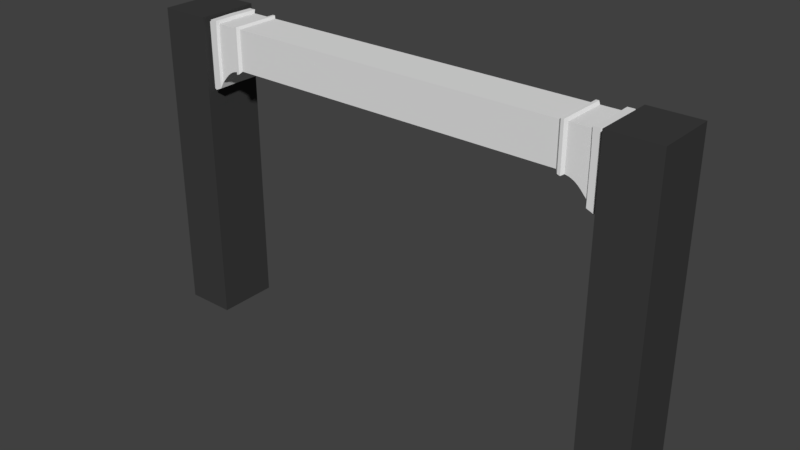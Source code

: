 # Source: IncrediBowl_PillarFrame.blend  (saved by Blender 2.78.0; exported with 4.5.12 LTS)
import bpy
from mathutils import Matrix  # noqa: F401  (used for matrix-valued properties, if any)

bpy.ops.wm.read_factory_settings(use_empty=True)
scene = bpy.context.scene
scene.name = 'Scene'

# ---- collections
col_collection_1 = bpy.data.collections.new('Collection 1'); scene.collection.children.link(col_collection_1)

# ---- materials (node trees are filled in below, after node groups)
mat_stone = bpy.data.materials.new('Stone')
mat_stone.alpha_threshold = 0.0
mat_stone.use_transparent_shadow = False
mat_stone.diffuse_color = (0.04695, 0.04695, 0.04695, 1.0)
mat_stone.roughness = 0.5
mat_stone.line_color = (0.0, 0.0, 0.0, 1.0)
mat_wood = bpy.data.materials.new('Wood')
mat_wood.alpha_threshold = 0.0
mat_wood.use_transparent_shadow = False
mat_wood.roughness = 0.5

# ---- material node trees

# ---- world
world_world = bpy.data.worlds.new('World'); scene.world = world_world
world_world.color = (0.05088, 0.05088, 0.05088)
world_world.use_sun_shadow = False
world_world.sun_shadow_jitter_overblur = 0.0
world_world.cycles.sampling_method = 'MANUAL'

# ---- meshes
me_cube_005 = bpy.data.meshes.new('Cube.005')
me_cube_005.from_pydata([(1.916, -0.2506, -0.2246), (1.916, 0.2506, -0.2246), (1.916, -0.2506, 0.0), (1.976, -0.2774, 0.249), (1.976, -0.2774, -0.2646), (2.048, 0.2506, -0.2593), (2.106, -0.2506, 0.0), (2.105, -0.2506, 0.2246), (2.169, 0.2506, -0.3443), (2.17, -0.2506, 0.0), (2.167, -0.2506, 0.2246), (2.169, -0.2506, -0.3443), (2.232, 0.2506, 0.0), (2.36, -0.2506, 0.2246), (2.077, 0.2506, -0.2717), (2.077, -0.2506, 0.2246), (2.077, -0.2506, -0.2717), (2.138, -0.2506, 0.0), (2.138, -0.2506, -0.3139), (2.136, -0.2506, 0.2246), (2.138, 0.2506, 0.0), (2.199, -0.2506, 0.2246), (2.003, 0.2506, -0.2488), (2.003, -0.2506, 0.2246), (2.003, -0.2506, 0.0), (1.944, -0.2774, -0.2547), (1.944, -0.2774, 0.249), (1.944, 0.2774, -0.2547), (1.944, 0.2774, 0.0004155), (2.341, -0.2506, 0.2246), (2.35, -0.2506, 0.0), (2.342, 0.2506, -0.4998), (2.377, 0.2506, -0.516), (2.376, -0.2506, 0.2246), (2.388, 0.2506, 0.0), (2.377, -0.2506, -0.516), (2.934, -0.3431, -3.253), (2.37, -0.3431, -3.253), (2.934, -0.3431, 0.2871), (2.37, -0.3431, 0.2871), (2.37, 0.3431, 0.2871), (2.352, -0.2506, 0.0), (2.355, -0.2506, 0.0), (2.366, -0.2506, 0.0), (2.368, -0.2506, 0.0), (2.352, 0.2506, 0.0), (2.358, 0.2506, 0.0), (2.36, 0.2506, 0.0), (2.366, 0.2506, 0.0), (2.368, 0.2506, 0.0), (2.356, -0.2506, 0.2246), (2.353, -0.2506, 0.2246), (2.351, -0.2506, 0.2246), (2.348, -0.2506, 0.2246), (2.346, -0.2506, 0.2246), (2.344, -0.2506, 0.2246), (2.356, 0.2506, -0.5157), (2.345, 0.2506, -0.5044), (2.356, -0.2506, -0.5157), (2.354, -0.2506, -0.5155), (2.345, -0.2506, -0.5044), (1.916, 0.2506, 0.2246), (1.916, -0.2506, 0.2246), (1.916, -8.376e-08, -0.2246), (1.916, 0.2506, 0.0), (1.916, -8.376e-08, 0.2246), (2.048, -8.953e-08, -0.2593), (1.976, -8.635e-08, -0.2646), (1.976, 0.2774, 0.0004155), (1.976, 0.2774, 0.249), (1.976, -0.2774, 0.0004155), (1.976, -8.635e-08, 0.249), (1.976, 0.2774, -0.2646), (2.106, -9.204e-08, -0.2884), (2.048, -0.2506, -0.2593), (2.048, 0.2506, 0.0), (2.048, 0.2506, 0.2246), (2.048, -0.2506, 0.0), (2.048, -0.2506, 0.2246), (2.048, -8.953e-08, 0.2246), (2.171, -9.492e-08, -0.3443), (2.106, -0.2506, -0.2884), (2.106, 0.2506, 0.0), (2.105, 0.2506, 0.2246), (2.106, -9.204e-08, 0.2246), (2.106, 0.2506, -0.2884), (2.236, -9.774e-08, -0.4138), (2.17, 0.2506, 0.0), (2.167, 0.2506, 0.2246), (2.171, -9.491e-08, 0.2246), (2.339, -1.022e-07, -0.5129), (2.23, -0.2506, -0.4138), (2.228, 0.2506, 0.2246), (2.232, -0.2506, 0.0), (2.228, -0.2506, 0.2246), (2.235, -9.771e-08, 0.2246), (2.23, 0.2506, -0.4138), (2.38, -1.04e-07, -0.516), (2.324, -0.2769, -0.5129), (2.331, 0.2769, 0.00917), (2.323, 0.2769, 0.2573), (2.331, -0.2769, 0.00917), (2.323, -0.2769, 0.2573), (2.338, -1.022e-07, 0.2573), (2.324, 0.2769, -0.5129), (2.361, -0.2506, -0.516), (2.371, 0.2506, 0.0), (2.36, 0.2506, 0.2246), (2.371, -0.2506, 0.0), (2.38, -1.04e-07, 0.2246), (2.361, 0.2506, -0.516), (2.077, -0.2506, 0.0), (2.077, 0.2506, 0.2246), (2.077, 0.2506, 0.0), (2.077, -9.079e-08, -0.2717), (2.077, -9.079e-08, 0.2246), (2.138, 0.2506, -0.3139), (2.139, -9.348e-08, 0.2246), (2.136, 0.2506, 0.2246), (2.139, -9.348e-08, -0.3139), (2.206, -9.642e-08, -0.3829), (2.201, -0.2506, -0.3829), (2.202, -0.2506, 0.0), (2.199, 0.2506, 0.2246), (2.205, -9.639e-08, 0.2246), (2.201, 0.2506, -0.3829), (2.202, 0.2506, 0.0), (2.247, 0.2769, -0.4797), (2.255, -9.858e-08, -0.4797), (2.247, -0.2769, -0.4797), (2.25, -0.2769, 0.00917), (2.245, -0.2769, 0.2573), (2.245, 0.2769, 0.2573), (2.255, -9.856e-08, 0.2573), (2.25, 0.2769, 0.00917), (2.003, -8.755e-08, -0.2488), (2.003, -0.2506, -0.2488), (2.003, 0.2506, 0.2246), (2.003, -8.755e-08, 0.2246), (2.003, 0.2506, 0.0), (1.944, -8.495e-08, 0.249), (1.944, 0.2774, 0.249), (1.944, -8.495e-08, -0.2547), (1.944, -0.2774, 0.0004155), (2.341, 0.2506, 0.2246), (2.35, 0.2506, 0.0), (2.357, -1.03e-07, 0.2246), (2.342, -0.2506, -0.4998), (2.358, -1.031e-07, -0.4998), (2.399, -1.049e-07, -0.516), (2.376, 0.2506, 0.2246), (2.388, -0.2506, 0.0), (2.399, -1.049e-07, 0.2246), (2.934, 0.3431, -3.253), (2.37, 0.3431, -3.253), (2.934, 0.3431, 0.2871), (2.934, 0.3431, -0.6111), (2.37, 0.3431, -0.6111), (2.934, -0.3431, -0.6111), (2.37, -0.3431, -0.6111), (2.355, 0.2506, 0.0), (2.363, 0.2506, 0.0), (2.36, -1.032e-07, 0.2246), (2.363, -1.033e-07, 0.2246), (2.366, -1.034e-07, 0.2246), (2.369, -1.035e-07, 0.2246), (2.371, -1.037e-07, 0.2246), (2.374, -1.038e-07, 0.2246), (2.377, -1.039e-07, 0.2246), (2.358, -0.2506, 0.0), (2.36, -0.2506, 0.0), (2.363, -0.2506, 0.0), (2.361, -1.032e-07, -0.5044), (2.363, -1.033e-07, -0.509), (2.366, -1.034e-07, -0.5122), (2.369, -1.035e-07, -0.5146), (2.372, -1.037e-07, -0.5155), (2.375, -1.038e-07, -0.5157), (2.377, -1.039e-07, -0.516), (2.358, 0.2506, 0.2246), (2.356, 0.2506, 0.2246), (2.353, 0.2506, 0.2246), (2.351, 0.2506, 0.2246), (2.348, 0.2506, 0.2246), (2.346, 0.2506, 0.2246), (2.344, 0.2506, 0.2246), (2.358, -0.2506, 0.2246), (2.359, -0.2506, -0.516), (2.352, -0.2506, -0.5146), (2.349, -0.2506, -0.5122), (2.347, -0.2506, -0.509), (2.359, 0.2506, -0.516), (2.354, 0.2506, -0.5155), (2.352, 0.2506, -0.5146), (2.349, 0.2506, -0.5122), (2.347, 0.2506, -0.509), (-1.916, 0.2506, 0.2246), (-1.095e-08, -0.2506, -0.2246), (1.095e-08, 0.2506, -0.2246), (-1.916, 0.2506, 0.0), (-1.095e-08, -0.2506, 0.2246), (1.095e-08, 0.2506, 0.2246), (1.095e-08, 0.2506, 0.0), (-1.095e-08, -0.2506, 0.0), (-1.976, 0.2774, 0.249), (-1.976, -0.2774, -0.2646), (-2.048, 0.2506, -0.2593), (-2.106, 0.2506, -0.2884), (-2.106, 0.2506, 0.0), (-2.105, 0.2506, 0.2246), (-2.17, 0.2506, 0.0), (-2.167, 0.2506, 0.2246), (-2.324, 0.2769, -0.5129), (-2.323, 0.2769, 0.2573), (-2.324, -0.2769, -0.5129), (-2.371, -0.2506, 0.0), (-2.371, 0.2506, 0.0), (-2.36, 0.2506, 0.2246), (-2.077, 0.2506, -0.2717), (-2.077, -0.2506, -0.2717), (-2.077, 0.2506, 0.2246), (-2.138, -0.2506, -0.3139), (-2.136, 0.2506, 0.2246), (-2.201, -0.2506, -0.3829), (-2.202, -0.2506, 0.0), (-2.247, -0.2769, -0.4797), (-2.003, 0.2506, 0.0), (-1.944, 0.2774, 0.249), (-2.35, 0.2506, 0.0), (-2.342, 0.2506, -0.4998), (-2.342, -0.2506, -0.4998), (-2.388, -0.2506, 0.0), (-2.377, -0.2506, -0.516), (-2.934, -0.3431, -3.253), (-2.37, 0.3431, -3.253), (-2.934, -0.3431, 0.2871), (-2.934, -0.3431, -0.6111), (-2.934, 0.3431, 0.2871), (-2.37, 0.3431, -0.6111), (-2.352, -0.2506, 0.0), (-2.366, -0.2506, 0.0), (-2.368, -0.2506, 0.0), (-2.352, 0.2506, 0.0), (-2.358, 0.2506, 0.0), (-2.363, 0.2506, 0.0), (-2.366, 0.2506, 0.0), (-2.368, 0.2506, 0.0), (-2.356, 0.2506, 0.2246), (-2.353, 0.2506, 0.2246), (-2.351, 0.2506, 0.2246), (-2.346, 0.2506, 0.2246), (-2.344, 0.2506, 0.2246), (-2.356, 0.2506, -0.5157), (-2.354, 0.2506, -0.5155), (-2.352, 0.2506, -0.5146), (-2.345, 0.2506, -0.5044), (-2.354, -0.2506, -0.5155), (-1.916, 0.2506, -0.2246), (-1.916, -0.2506, -0.2246), (-1.916, -0.2506, 0.2246), (-1.916, 8.376e-08, -0.2246), (-1.916, -0.2506, 0.0), (-1.916, 8.376e-08, 0.2246), (-2.048, 8.953e-08, -0.2593), (0.0, 0.0, 0.2246), (0.0, 0.0, -0.2246), (-1.976, 8.635e-08, -0.2646), (-1.976, 0.2774, 0.0004155), (-1.976, -0.2774, 0.0004155), (-1.976, -0.2774, 0.249), (-1.976, 8.635e-08, 0.249), (-1.976, 0.2774, -0.2646), (-2.106, 9.204e-08, -0.2884), (-2.048, -0.2506, -0.2593), (-2.048, 0.2506, 0.0), (-2.048, 0.2506, 0.2246), (-2.048, -0.2506, 0.0), (-2.048, -0.2506, 0.2246), (-2.048, 8.953e-08, 0.2246), (-2.171, 9.492e-08, -0.3443), (-2.106, -0.2506, -0.2884), (-2.106, -0.2506, 0.0), (-2.105, -0.2506, 0.2246), (-2.106, 9.204e-08, 0.2246), (-2.236, 9.774e-08, -0.4138), (-2.169, -0.2506, -0.3443), (-2.17, -0.2506, 0.0), (-2.167, -0.2506, 0.2246), (-2.171, 9.491e-08, 0.2246), (-2.169, 0.2506, -0.3443), (-2.339, 1.022e-07, -0.5129), (-2.23, -0.2506, -0.4138), (-2.232, 0.2506, 0.0), (-2.228, 0.2506, 0.2246), (-2.232, -0.2506, 0.0), (-2.228, -0.2506, 0.2246), (-2.235, 9.771e-08, 0.2246), (-2.23, 0.2506, -0.4138), (-2.38, 1.04e-07, -0.516), (-2.331, 0.2769, 0.00917), (-2.331, -0.2769, 0.00917), (-2.323, -0.2769, 0.2573), (-2.338, 1.022e-07, 0.2573), (-2.361, -0.2506, -0.516), (-2.36, -0.2506, 0.2246), (-2.38, 1.04e-07, 0.2246), (-2.361, 0.2506, -0.516), (-2.077, -0.2506, 0.0), (-2.077, 0.2506, 0.0), (-2.077, 9.079e-08, -0.2717), (-2.077, -0.2506, 0.2246), (-2.077, 9.079e-08, 0.2246), (-2.138, 0.2506, 0.0), (-2.138, 0.2506, -0.3139), (-2.139, 9.348e-08, 0.2246), (-2.136, -0.2506, 0.2246), (-2.138, -0.2506, 0.0), (-2.139, 9.348e-08, -0.3139), (-2.206, 9.642e-08, -0.3829), (-2.199, -0.2506, 0.2246), (-2.199, 0.2506, 0.2246), (-2.205, 9.639e-08, 0.2246), (-2.201, 0.2506, -0.3829), (-2.202, 0.2506, 0.0), (-2.247, 0.2769, -0.4797), (-2.255, 9.858e-08, -0.4797), (-2.25, -0.2769, 0.00917), (-2.245, -0.2769, 0.2573), (-2.245, 0.2769, 0.2573), (-2.255, 9.856e-08, 0.2573), (-2.25, 0.2769, 0.00917), (-2.003, 0.2506, -0.2488), (-2.003, 8.755e-08, -0.2488), (-2.003, -0.2506, -0.2488), (-2.003, -0.2506, 0.0), (-2.003, -0.2506, 0.2246), (-2.003, 0.2506, 0.2246), (-2.003, 8.755e-08, 0.2246), (-1.944, 8.495e-08, 0.249), (-1.944, 0.2774, -0.2547), (-1.944, 0.2774, 0.0004155), (-1.944, -0.2774, 0.249), (-1.944, -0.2774, -0.2547), (-1.944, 8.495e-08, -0.2547), (-1.944, -0.2774, 0.0004155), (-2.341, 0.2506, 0.2246), (-2.341, -0.2506, 0.2246), (-2.357, 1.03e-07, 0.2246), (-2.35, -0.2506, 0.0), (-2.358, 1.031e-07, -0.4998), (-2.399, 1.049e-07, -0.516), (-2.388, 0.2506, 0.0), (-2.376, 0.2506, 0.2246), (-2.376, -0.2506, 0.2246), (-2.399, 1.049e-07, 0.2246), (-2.377, 0.2506, -0.516), (-2.934, 0.3431, -3.253), (-2.37, -0.3431, -3.253), (-2.934, 0.3431, -0.6111), (-2.37, 0.3431, 0.2871), (-2.37, -0.3431, 0.2871), (-2.37, -0.3431, -0.6111), (-2.355, 0.2506, 0.0), (-2.36, 0.2506, 0.0), (-2.36, 1.032e-07, 0.2246), (-2.363, 1.033e-07, 0.2246), (-2.366, 1.034e-07, 0.2246), (-2.369, 1.035e-07, 0.2246), (-2.371, 1.037e-07, 0.2246), (-2.374, 1.038e-07, 0.2246), (-2.377, 1.039e-07, 0.2246), (-2.355, -0.2506, 0.0), (-2.358, -0.2506, 0.0), (-2.36, -0.2506, 0.0), (-2.363, -0.2506, 0.0), (-2.361, 1.032e-07, -0.5044), (-2.363, 1.033e-07, -0.509), (-2.366, 1.034e-07, -0.5122), (-2.369, 1.035e-07, -0.5146), (-2.372, 1.037e-07, -0.5155), (-2.375, 1.038e-07, -0.5157), (-2.377, 1.039e-07, -0.516), (-2.358, 0.2506, 0.2246), (-2.348, 0.2506, 0.2246), (-2.358, -0.2506, 0.2246), (-2.356, -0.2506, 0.2246), (-2.353, -0.2506, 0.2246), (-2.351, -0.2506, 0.2246), (-2.348, -0.2506, 0.2246), (-2.346, -0.2506, 0.2246), (-2.344, -0.2506, 0.2246), (-2.359, -0.2506, -0.516), (-2.356, -0.2506, -0.5157), (-2.352, -0.2506, -0.5146), (-2.349, -0.2506, -0.5122), (-2.347, -0.2506, -0.509), (-2.345, -0.2506, -0.5044), (-2.359, 0.2506, -0.516), (-2.349, 0.2506, -0.5122), (-2.347, 0.2506, -0.509)], [], [(202, 201, 61, 64), (140, 26, 3, 71), (143, 25, 4, 70), (26, 143, 70, 3), (198, 202, 64, 1), (0, 2, 203, 197), (2, 62, 200, 203), (62, 65, 264, 200), (65, 61, 201, 264), (63, 265, 198, 1), (0, 197, 265, 63), (135, 22, 5, 66), (22, 139, 75, 5), (142, 27, 72, 67), (27, 28, 68, 72), (25, 142, 67, 4), (28, 141, 69, 68), (16, 114, 73, 81), (14, 113, 82, 85), (15, 111, 6, 7), (138, 23, 78, 79), (24, 136, 74, 77), (23, 24, 77, 78), (19, 17, 9, 10), (17, 18, 11, 9), (117, 19, 10, 89), (114, 14, 85, 73), (115, 15, 7, 84), (111, 16, 81, 6), (124, 21, 94, 95), (126, 123, 92, 12), (116, 20, 87, 8), (18, 119, 80, 11), (20, 118, 88, 87), (119, 116, 8, 80), (21, 122, 93, 94), (125, 126, 12, 96), (191, 49, 106, 110), (186, 44, 108, 13), (13, 108, 151, 33), (108, 105, 35, 151), (109, 13, 33, 152), (49, 179, 107, 106), (168, 186, 13, 109), (44, 187, 105, 108), (77, 74, 16, 111), (79, 78, 15, 115), (66, 5, 14, 114), (78, 77, 111, 15), (5, 75, 113, 14), (74, 66, 114, 16), (82, 83, 118, 20), (81, 73, 119, 18), (85, 82, 20, 116), (84, 7, 19, 117), (6, 81, 18, 17), (7, 6, 17, 19), (11, 80, 120, 121), (8, 87, 126, 125), (10, 9, 122, 21), (80, 8, 125, 120), (89, 10, 21, 124), (9, 11, 121, 122), (96, 12, 134, 127), (12, 92, 132, 134), (3, 70, 24, 23), (70, 4, 136, 24), (71, 3, 23, 138), (72, 68, 139, 22), (4, 67, 135, 136), (67, 72, 22, 135), (64, 61, 141, 28), (0, 63, 142, 25), (1, 64, 28, 27), (63, 1, 27, 142), (62, 2, 143, 26), (2, 0, 25, 143), (65, 62, 26, 140), (101, 98, 147, 30), (103, 102, 29, 146), (90, 104, 31, 148), (102, 101, 30, 29), (104, 99, 145, 31), (110, 106, 34, 32), (105, 97, 149, 35), (106, 107, 150, 34), (97, 110, 32, 149), (156, 158, 36, 153), (158, 38, 39, 159), (159, 39, 40, 157), (159, 157, 154, 37), (158, 159, 37, 36), (153, 36, 37, 154), (156, 155, 38, 158), (157, 40, 155, 156), (38, 155, 40, 39), (30, 147, 60, 41), (41, 60, 190, 42), (42, 190, 189, 169), (170, 188, 59, 171), (171, 59, 58, 43), (43, 58, 187, 44), (146, 29, 55, 162), (162, 55, 54, 163), (163, 54, 53, 164), (164, 53, 52, 165), (165, 52, 51, 166), (166, 51, 50, 167), (167, 50, 186, 168), (148, 31, 57, 172), (172, 57, 195, 173), (176, 192, 56, 177), (177, 56, 191, 178), (145, 144, 185, 45), (45, 185, 184, 160), (160, 184, 183, 46), (46, 183, 182, 47), (47, 182, 181, 161), (161, 181, 180, 48), (48, 180, 179, 49), (29, 30, 41, 55), (55, 41, 42, 54), (54, 42, 169, 53), (53, 169, 170, 52), (52, 170, 171, 51), (51, 171, 43, 50), (50, 43, 44, 186), (31, 145, 45, 57), (57, 45, 160, 195), (195, 160, 46, 194), (194, 46, 47, 193), (193, 47, 161, 192), (192, 161, 48, 56), (56, 48, 49, 191), (147, 148, 172, 60), (60, 172, 173, 190), (188, 175, 176, 59), (59, 176, 177, 58), (58, 177, 178, 187), (140, 71, 69, 141), (135, 66, 74, 136), (112, 83, 82, 113), (138, 79, 76, 137), (137, 76, 75, 139), (117, 89, 88, 118), (115, 84, 83, 112), (124, 95, 92, 123), (120, 86, 91, 121), (128, 90, 98, 129), (130, 101, 102, 131), (127, 104, 90, 128), (129, 98, 101, 130), (121, 91, 93, 122), (125, 96, 86, 120), (191, 110, 97, 178), (133, 103, 100, 132), (134, 99, 104, 127), (131, 102, 103, 133), (132, 100, 99, 134), (109, 152, 150, 107), (178, 97, 105, 187), (168, 109, 107, 179), (79, 115, 112, 76), (76, 112, 113, 75), (85, 116, 119, 73), (84, 117, 118, 83), (88, 123, 126, 87), (89, 124, 123, 88), (94, 131, 133, 95), (95, 133, 132, 92), (91, 129, 130, 93), (96, 127, 128, 86), (93, 130, 131, 94), (86, 128, 129, 91), (69, 137, 139, 68), (71, 138, 137, 69), (65, 140, 141, 61), (103, 146, 144, 100), (90, 148, 147, 98), (100, 144, 145, 99), (156, 153, 154, 157), (146, 162, 185, 144), (162, 163, 184, 185), (163, 164, 183, 184), (164, 165, 182, 183), (165, 166, 181, 182), (166, 167, 180, 181), (167, 168, 179, 180), (173, 174, 189, 190), (174, 175, 188, 189), (189, 188, 170, 169), (195, 194, 174, 173), (194, 193, 175, 174), (193, 192, 176, 175), (202, 199, 196, 201), (227, 204, 270, 338), (344, 268, 205, 342), (198, 257, 199, 202), (258, 197, 203, 261), (261, 203, 200, 259), (259, 200, 264, 262), (262, 264, 201, 196), (260, 257, 198, 265), (258, 260, 265, 197), (332, 263, 206, 331), (226, 274, 275, 336), (331, 206, 274, 226), (342, 205, 266, 343), (340, 267, 204, 227), (308, 208, 209, 220), (219, 280, 272, 309), (218, 207, 208, 308), (222, 211, 288, 314), (316, 286, 285, 221), (309, 272, 207, 218), (307, 281, 280, 219), (220, 209, 283, 311), (224, 294, 291, 223), (313, 289, 210, 312), (221, 285, 279, 317), (312, 210, 211, 222), (325, 290, 212, 324), (330, 299, 213, 328), (225, 214, 290, 325), (324, 212, 299, 330), (319, 295, 294, 224), (223, 291, 284, 318), (397, 306, 216, 246), (384, 304, 215, 241), (382, 217, 305, 370), (326, 300, 214, 225), (328, 213, 302, 329), (304, 353, 231, 215), (217, 352, 354, 305), (215, 231, 232, 303), (246, 216, 217, 382), (241, 215, 303, 391), (275, 220, 311, 278), (276, 307, 219, 273), (263, 309, 218, 206), (206, 218, 308, 274), (273, 219, 309, 263), (274, 308, 220, 275), (272, 317, 313, 207), (208, 312, 222, 209), (280, 221, 317, 272), (207, 313, 312, 208), (281, 316, 221, 280), (209, 222, 314, 283), (285, 223, 318, 279), (289, 322, 323, 210), (287, 319, 224, 286), (211, 320, 321, 288), (210, 323, 320, 211), (286, 224, 223, 285), (294, 326, 225, 291), (291, 225, 325, 284), (204, 336, 337, 270), (268, 334, 333, 205), (271, 331, 226, 267), (205, 333, 332, 266), (267, 226, 336, 204), (199, 340, 227, 196), (257, 339, 340, 199), (196, 227, 338, 262), (300, 348, 230, 214), (290, 349, 229, 212), (299, 228, 345, 213), (213, 345, 347, 302), (212, 229, 228, 299), (214, 230, 349, 290), (306, 355, 351, 216), (303, 232, 350, 298), (216, 351, 352, 217), (358, 356, 233, 236), (236, 361, 360, 235), (361, 238, 359, 360), (238, 234, 356, 358), (361, 357, 234, 238), (236, 233, 357, 361), (356, 234, 357, 233), (358, 236, 235, 237), (238, 358, 237, 359), (235, 360, 359, 237), (348, 239, 396, 230), (239, 371, 395, 396), (373, 374, 256, 393), (374, 240, 392, 256), (240, 241, 391, 392), (349, 375, 255, 229), (375, 376, 399, 255), (377, 378, 254, 398), (378, 379, 253, 254), (379, 380, 252, 253), (380, 381, 397, 252), (228, 242, 251, 345), (242, 362, 250, 251), (362, 243, 383, 250), (243, 363, 249, 383), (363, 244, 248, 249), (244, 245, 247, 248), (245, 246, 382, 247), (345, 251, 364, 347), (251, 250, 365, 364), (250, 383, 366, 365), (383, 249, 367, 366), (249, 248, 368, 367), (248, 247, 369, 368), (247, 382, 370, 369), (346, 390, 239, 348), (390, 389, 371, 239), (386, 385, 240, 374), (385, 384, 241, 240), (229, 255, 242, 228), (255, 399, 362, 242), (399, 398, 243, 362), (398, 254, 363, 243), (254, 253, 244, 363), (253, 252, 245, 244), (252, 397, 246, 245), (230, 396, 375, 349), (393, 256, 379, 378), (256, 392, 380, 379), (341, 338, 270, 269), (340, 339, 271, 267), (332, 333, 273, 263), (334, 335, 277, 276), (333, 334, 276, 273), (339, 343, 266, 271), (344, 341, 269, 268), (307, 310, 282, 281), (337, 336, 275, 278), (335, 337, 278, 277), (315, 314, 288, 287), (310, 311, 283, 282), (323, 322, 297, 292), (321, 320, 293, 296), (313, 317, 279, 289), (316, 315, 287, 286), (326, 327, 301, 300), (319, 321, 296, 295), (320, 323, 292, 293), (322, 318, 284, 297), (397, 381, 298, 306), (384, 370, 305, 304), (327, 329, 302, 301), (304, 305, 354, 353), (381, 391, 303, 298), (277, 278, 311, 310), (276, 277, 310, 307), (281, 282, 315, 316), (282, 283, 314, 315), (289, 279, 318, 322), (287, 288, 321, 319), (293, 292, 330, 328), (295, 296, 329, 327), (292, 297, 324, 330), (296, 293, 328, 329), (297, 284, 325, 324), (294, 295, 327, 326), (269, 270, 337, 335), (271, 266, 332, 331), (268, 269, 335, 334), (261, 259, 341, 344), (257, 260, 343, 339), (258, 261, 344, 342), (260, 258, 342, 343), (259, 262, 338, 341), (300, 301, 346, 348), (301, 302, 347, 346), (306, 298, 350, 355), (375, 396, 395, 376), (376, 395, 394, 377), (377, 394, 393, 378), (380, 392, 391, 381), (371, 389, 388, 372), (372, 388, 387, 373), (373, 387, 386, 374), (346, 347, 364, 390), (390, 364, 365, 389), (389, 365, 366, 388), (388, 366, 367, 387), (387, 367, 368, 386), (386, 368, 369, 385), (385, 369, 370, 384), (395, 371, 372, 394), (394, 372, 373, 393), (399, 376, 377, 398)])
me_cube_005.polygons.foreach_set('material_index', [1, 1, 1, 1, 1, 1, 1, 1, 1, 1, 1, 1, 1, 1, 1, 1, 1, 1, 1, 1, 1, 1, 1, 1, 1, 1, 1, 1, 1, 1, 1, 1, 1, 1, 1, 1, 1, 1, 1, 1, 1, 1, 1, 1, 1, 1, 1, 1, 1, 1, 1, 1, 1, 1, 1, 1, 1, 1, 1, 1, 1, 1, 1, 1, 1, 1, 1, 1, 1, 1, 1, 1, 1, 1, 1, 1, 1, 1, 1, 1, 1, 1, 1, 1, 1, 1, 1, 0, 0, 0, 0, 0, 0, 0, 0, 0, 1, 1, 1, 1, 1, 1, 1, 1, 1, 1, 1, 1, 1, 1, 1, 1, 1, 1, 1, 1, 1, 1, 1, 1, 1, 1, 1, 1, 1, 1, 1, 1, 1, 1, 1, 1, 1, 1, 1, 1, 1, 1, 1, 1, 1, 1, 1, 1, 1, 1, 1, 1, 1, 1, 1, 1, 1, 1, 1, 1, 1, 1, 1, 1, 1, 1, 1, 1, 1, 1, 1, 1, 1, 1, 1, 1, 1, 1, 1, 1, 1, 1, 1, 1, 0, 1, 1, 1, 1, 1, 1, 1, 1, 1, 1, 1, 1, 1, 1, 1, 1, 1, 1, 1, 1, 1, 1, 1, 1, 1, 1, 1, 1, 1, 1, 1, 1, 1, 1, 1, 1, 1, 1, 1, 1, 1, 1, 1, 1, 1, 1, 1, 1, 1, 1, 1, 1, 1, 1, 1, 1, 1, 1, 1, 1, 1, 1, 1, 1, 1, 1, 1, 1, 1, 1, 1, 1, 1, 1, 1, 1, 1, 1, 1, 1, 1, 1, 1, 1, 1, 1, 1, 1, 1, 1, 1, 1, 1, 0, 0, 0, 0, 0, 0, 0, 0, 0, 0, 1, 1, 1, 1, 1, 1, 1, 1, 1, 1, 1, 1, 1, 1, 1, 1, 1, 1, 1, 1, 1, 1, 1, 1, 1, 1, 1, 1, 1, 1, 1, 1, 1, 1, 1, 1, 1, 1, 1, 1, 1, 1, 1, 1, 1, 1, 1, 1, 1, 1, 1, 1, 1, 1, 1, 1, 1, 1, 1, 1, 1, 1, 1, 1, 1, 1, 1, 1, 1, 1, 1, 1, 1, 1, 1, 1, 1, 1, 1, 1, 1, 1, 1, 1, 1, 1, 1, 1, 1, 1, 1, 1, 1, 1, 1, 1, 1, 1, 1, 1, 1, 1, 1, 1])
_uv = me_cube_005.uv_layers.new(name='UVMap')
_uv.uv.foreach_set('vector', [0.8622, 0.657, 0.8346, 0.657, 0.8346, 0.4262, 0.8622, 0.4262, 0.04457, 0.03515, 0.0, 0.03515, 0.0, 0.03129, 0.04457, 0.03129, 0.8912, 0.395, 0.8912, 0.3643, 0.8951, 0.3631, 0.8951, 0.395, 0.8912, 0.4249, 0.8912, 0.395, 0.8951, 0.395, 0.8951, 0.4249, 0.8897, 0.657, 0.8622, 0.657, 0.8622, 0.4262, 0.8897, 0.4262, 0.05514, 1.0, 0.02757, 1.0, 0.02757, 0.7692, 0.05514, 0.7692, 0.02757, 1.0, 0.0, 1.0, 1.315e-08, 0.7692, 0.02757, 0.7692, 0.004301, 0.03844, 0.04457, 0.03844, 0.04457, 0.2692, 0.004301, 0.2692, 0.04457, 0.03844, 0.08484, 0.03844, 0.08484, 0.2692, 0.04457, 0.2692, 0.2397, 0.4262, 0.2397, 0.657, 0.1994, 0.657, 0.1994, 0.4262, 0.28, 0.4262, 0.28, 0.657, 0.2397, 0.657, 0.2397, 0.4262, 0.06242, 0.5822, 0.06242, 0.5427, 0.06799, 0.5427, 0.06799, 0.5822, 0.9782, 0.1736, 0.9782, 0.2036, 0.9726, 0.2036, 0.9726, 0.1724, 0.05514, 0.5822, 0.05514, 0.5384, 0.05907, 0.5384, 0.05907, 0.5822, 0.9148, 0.4238, 0.9148, 0.393, 0.9187, 0.393, 0.9187, 0.4249, 0.05514, 0.6259, 0.05514, 0.5822, 0.05907, 0.5822, 0.05907, 0.6259, 0.9148, 0.393, 0.9148, 0.3631, 0.9187, 0.3631, 0.9187, 0.393, 0.07152, 0.6217, 0.07152, 0.5822, 0.07505, 0.5822, 0.07505, 0.6217, 0.9691, 0.1709, 0.9691, 0.2036, 0.9656, 0.2036, 0.9655, 0.1689, 0.0642, 0.8671, 0.06424, 0.8401, 0.06776, 0.8401, 0.06764, 0.8671, 0.04457, 0.028, 0.004301, 0.028, 0.004301, 0.02254, 0.04457, 0.02254, 0.05514, 0.8401, 0.05514, 0.8101, 0.0607, 0.8088, 0.0607, 0.8401, 0.05514, 0.8671, 0.05514, 0.8401, 0.0607, 0.8401, 0.0607, 0.8671, 0.07151, 0.8671, 0.07171, 0.8401, 0.07561, 0.8401, 0.07531, 0.8671, 0.07171, 0.8401, 0.07173, 0.8023, 0.07557, 0.7986, 0.07561, 0.8401, 0.04457, 0.01165, 0.004301, 0.01195, 0.004301, 0.008216, 0.04457, 0.00771, 0.07152, 0.5822, 0.07152, 0.5427, 0.07505, 0.5427, 0.07505, 0.5822, 0.04457, 0.01908, 0.004301, 0.01911, 0.004301, 0.01574, 0.04457, 0.01561, 0.06424, 0.8401, 0.06424, 0.8073, 0.06777, 0.8053, 0.06776, 0.8401, 0.04457, 0.003636, 0.004301, 0.004361, 0.004301, 0.0009234, 0.04457, 0.0, 0.9537, 0.2036, 0.9541, 0.2307, 0.9506, 0.2307, 0.9501, 0.2036, 0.9616, 0.1658, 0.9616, 0.2036, 0.9577, 0.2036, 0.9577, 0.1621, 0.07901, 0.6217, 0.07909, 0.5822, 0.08313, 0.5822, 0.08286, 0.6217, 0.9616, 0.2036, 0.9618, 0.2307, 0.958, 0.2307, 0.9577, 0.2036, 0.07909, 0.5822, 0.07901, 0.5427, 0.08286, 0.5427, 0.08313, 0.5822, 0.07924, 0.8671, 0.07964, 0.8401, 0.08323, 0.8401, 0.08274, 0.8671, 0.9538, 0.1575, 0.9537, 0.2036, 0.9501, 0.2036, 0.9503, 0.1538, 0.08681, 0.5384, 0.08555, 0.6006, 0.08523, 0.6006, 0.08651, 0.5384, 0.8382, 0.8877, 0.837, 0.9148, 0.8367, 0.9148, 0.8379, 0.8877, 0.8379, 0.8877, 0.8367, 0.9148, 0.8346, 0.9148, 0.836, 0.8877, 0.8367, 0.9148, 0.838, 0.9769, 0.836, 0.9769, 0.8346, 0.9148, 0.2764, 0.9272, 0.274, 0.8877, 0.2759, 0.8877, 0.2787, 0.9272, 0.08555, 0.6006, 0.08676, 0.6276, 0.08647, 0.6276, 0.08523, 0.6006, 0.2761, 0.9272, 0.2737, 0.8877, 0.274, 0.8877, 0.2764, 0.9272, 0.837, 0.9148, 0.8383, 0.9769, 0.838, 0.9769, 0.8367, 0.9148, 0.0607, 0.8401, 0.0607, 0.8088, 0.06424, 0.8073, 0.06424, 0.8401, 0.04457, 0.02254, 0.004301, 0.02254, 0.004301, 0.01911, 0.04457, 0.01908, 0.06799, 0.5822, 0.06799, 0.5427, 0.07152, 0.5427, 0.07152, 0.5822, 0.0607, 0.8671, 0.0607, 0.8401, 0.06424, 0.8401, 0.0642, 0.8671, 0.9726, 0.1724, 0.9726, 0.2036, 0.9691, 0.2036, 0.9691, 0.1709, 0.06799, 0.6217, 0.06799, 0.5822, 0.07152, 0.5822, 0.07152, 0.6217, 0.9656, 0.2036, 0.9657, 0.2307, 0.9618, 0.2307, 0.9616, 0.2036, 0.07505, 0.6217, 0.07505, 0.5822, 0.07909, 0.5822, 0.07901, 0.6217, 0.9655, 0.1689, 0.9656, 0.2036, 0.9616, 0.2036, 0.9616, 0.1658, 0.04457, 0.01561, 0.004301, 0.01574, 0.004301, 0.01195, 0.04457, 0.01165, 0.06776, 0.8401, 0.06777, 0.8053, 0.07173, 0.8023, 0.07171, 0.8401, 0.06764, 0.8671, 0.06776, 0.8401, 0.07171, 0.8401, 0.07151, 0.8671, 0.9459, 0.2909, 0.9056, 0.2909, 0.9056, 0.2861, 0.9459, 0.2862, 0.9577, 0.1621, 0.9577, 0.2036, 0.9537, 0.2036, 0.9538, 0.1575, 0.07531, 0.8671, 0.07561, 0.8401, 0.07964, 0.8401, 0.07924, 0.8671, 0.9056, 0.2909, 0.8653, 0.2909, 0.8653, 0.2862, 0.9056, 0.2861, 0.04457, 0.00771, 0.004301, 0.008216, 0.004301, 0.004361, 0.04457, 0.003636, 0.07561, 0.8401, 0.07557, 0.7986, 0.0795, 0.794, 0.07964, 0.8401, 0.8653, 0.2823, 0.8653, 0.3322, 0.8611, 0.3332, 0.8611, 0.2744, 0.8653, 0.3322, 0.8653, 0.3592, 0.8611, 0.3631, 0.8611, 0.3332, 0.8654, 0.3631, 0.8654, 0.393, 0.8611, 0.393, 0.8611, 0.3659, 0.8654, 0.393, 0.8654, 0.4249, 0.8611, 0.4229, 0.8611, 0.393, 0.04457, 0.03129, 0.0, 0.03129, 0.004301, 0.028, 0.04457, 0.028, 0.8869, 0.3631, 0.8869, 0.395, 0.8826, 0.395, 0.8826, 0.3651, 0.05907, 0.6259, 0.05907, 0.5822, 0.06242, 0.5822, 0.06242, 0.6217, 0.05907, 0.5822, 0.05907, 0.5384, 0.06242, 0.5427, 0.06242, 0.5822, 0.2299, 0.892, 0.2023, 0.892, 0.1994, 0.8877, 0.2299, 0.8877, 0.2574, 0.971, 0.2574, 0.9315, 0.2612, 0.9315, 0.2612, 0.9752, 0.2574, 0.892, 0.2299, 0.892, 0.2299, 0.8877, 0.2612, 0.8877, 0.2574, 0.9315, 0.2574, 0.892, 0.2612, 0.8877, 0.2612, 0.9315, 0.2023, 0.971, 0.2299, 0.971, 0.2299, 0.9752, 0.1994, 0.9752, 0.2299, 0.971, 0.2574, 0.971, 0.2612, 0.9752, 0.2299, 0.9752, 0.04457, 0.03844, 0.004301, 0.03844, 0.0, 0.03515, 0.04457, 0.03515, 0.9501, 0.0299, 0.9501, 0.09278, 0.9459, 0.09114, 0.9459, 0.03094, 0.9056, 0.0, 0.9501, 4.676e-05, 0.9459, 0.003934, 0.9056, 0.003884, 0.9614, 0.3512, 0.9596, 0.3075, 0.9618, 0.3117, 0.9637, 0.3512, 0.9501, 4.676e-05, 0.9501, 0.0299, 0.9459, 0.03094, 0.9459, 0.003934, 0.8611, 0.09278, 0.8611, 0.0299, 0.8653, 0.03094, 0.8653, 0.09114, 0.08651, 0.5384, 0.08523, 0.6006, 0.08313, 0.6006, 0.08458, 0.5384, 0.8647, 0.9667, 0.867, 0.9272, 0.8693, 0.9272, 0.8666, 0.9667, 0.08523, 0.6006, 0.08647, 0.6276, 0.08456, 0.6276, 0.08313, 0.6006, 0.867, 0.9272, 0.8647, 0.8877, 0.8666, 0.8877, 0.8693, 0.9272, 0.5303, 0.1081, 0.6405, 0.1081, 0.6405, 0.4262, 0.5303, 0.4262, 0.6959, 0.5344, 0.6959, 0.4262, 0.7653, 0.4262, 0.7653, 0.5344, 0.1994, 0.1081, 0.1994, 6.448e-09, 0.3097, 0.0, 0.3097, 0.1081, 0.1994, 0.1081, 0.3097, 0.1081, 0.3097, 0.4262, 0.1994, 0.4262, 0.6959, 0.5344, 0.7653, 0.5344, 0.7653, 0.8525, 0.6959, 0.8525, 0.7653, 0.8525, 0.7653, 0.9607, 0.6959, 0.9607, 0.6959, 0.8525, 0.5303, 0.1081, 0.5303, 0.0, 0.6405, 1.934e-08, 0.6405, 0.1081, 0.4186, 0.5344, 0.4186, 0.4262, 0.4879, 0.4262, 0.4879, 0.5344, 0.4879, 0.9607, 0.4879, 0.8525, 0.5573, 0.8525, 0.5573, 0.9607, 0.8393, 0.9148, 0.8403, 0.975, 0.84, 0.9755, 0.839, 0.9148, 0.839, 0.9148, 0.84, 0.9755, 0.8397, 0.9761, 0.8386, 0.9148, 0.8386, 0.9148, 0.8397, 0.9761, 0.8394, 0.9765, 0.8383, 0.9148, 0.838, 0.9148, 0.8391, 0.9768, 0.8389, 0.9769, 0.8376, 0.9148, 0.8376, 0.9148, 0.8389, 0.9769, 0.8386, 0.9769, 0.8373, 0.9148, 0.8373, 0.9148, 0.8386, 0.9769, 0.8383, 0.9769, 0.837, 0.9148, 0.2736, 0.9272, 0.2716, 0.8877, 0.2719, 0.8877, 0.274, 0.9272, 0.274, 0.9272, 0.2719, 0.8877, 0.2722, 0.8877, 0.2743, 0.9272, 0.2743, 0.9272, 0.2722, 0.8877, 0.2725, 0.8877, 0.2747, 0.9272, 0.2747, 0.9272, 0.2725, 0.8877, 0.2728, 0.8877, 0.275, 0.9272, 0.275, 0.9272, 0.2728, 0.8877, 0.2731, 0.8877, 0.2754, 0.9272, 0.2754, 0.9272, 0.2731, 0.8877, 0.2734, 0.8877, 0.2757, 0.9272, 0.2757, 0.9272, 0.2734, 0.8877, 0.2737, 0.8877, 0.2761, 0.9272, 0.8755, 0.9272, 0.8754, 0.8877, 0.876, 0.8877, 0.8761, 0.9272, 0.8761, 0.9272, 0.876, 0.8877, 0.8766, 0.8877, 0.8766, 0.9272, 0.866, 0.9272, 0.8638, 0.8877, 0.8641, 0.8877, 0.8663, 0.9272, 0.8663, 0.9272, 0.8641, 0.8877, 0.8644, 0.8877, 0.8666, 0.9272, 0.08783, 0.6006, 0.08885, 0.6276, 0.08855, 0.6276, 0.0875, 0.6006, 0.0875, 0.6006, 0.08855, 0.6276, 0.08825, 0.6276, 0.08717, 0.6006, 0.08717, 0.6006, 0.08825, 0.6276, 0.08795, 0.6276, 0.08684, 0.6006, 0.08684, 0.6006, 0.08795, 0.6276, 0.08765, 0.6276, 0.08652, 0.6006, 0.08652, 0.6006, 0.08765, 0.6276, 0.08735, 0.6276, 0.08619, 0.6006, 0.08619, 0.6006, 0.08735, 0.6276, 0.08706, 0.6276, 0.08587, 0.6006, 0.08587, 0.6006, 0.08706, 0.6276, 0.08676, 0.6276, 0.08555, 0.6006, 0.8403, 0.8877, 0.8393, 0.9148, 0.839, 0.9148, 0.84, 0.8877, 0.84, 0.8877, 0.839, 0.9148, 0.8386, 0.9148, 0.8397, 0.8877, 0.8397, 0.8877, 0.8386, 0.9148, 0.8383, 0.9148, 0.8394, 0.8877, 0.8394, 0.8877, 0.8383, 0.9148, 0.838, 0.9148, 0.8391, 0.8877, 0.8391, 0.8877, 0.838, 0.9148, 0.8376, 0.9148, 0.8388, 0.8877, 0.8388, 0.8877, 0.8376, 0.9148, 0.8373, 0.9148, 0.8385, 0.8877, 0.8385, 0.8877, 0.8373, 0.9148, 0.837, 0.9148, 0.8382, 0.8877, 0.08885, 0.5404, 0.08783, 0.6006, 0.0875, 0.6006, 0.08856, 0.5398, 0.08856, 0.5398, 0.0875, 0.6006, 0.08717, 0.6006, 0.08827, 0.5393, 0.08827, 0.5393, 0.08717, 0.6006, 0.08684, 0.6006, 0.08798, 0.5389, 0.08798, 0.5389, 0.08684, 0.6006, 0.08652, 0.6006, 0.08769, 0.5386, 0.08769, 0.5386, 0.08652, 0.6006, 0.08619, 0.6006, 0.0874, 0.5385, 0.0874, 0.5385, 0.08619, 0.6006, 0.08587, 0.6006, 0.0871, 0.5385, 0.0871, 0.5385, 0.08587, 0.6006, 0.08555, 0.6006, 0.08681, 0.5384, 0.8754, 0.9667, 0.8755, 0.9272, 0.8761, 0.9272, 0.876, 0.9667, 0.876, 0.9667, 0.8761, 0.9272, 0.8766, 0.9272, 0.8766, 0.9667, 0.8635, 0.9667, 0.8656, 0.9272, 0.866, 0.9272, 0.8638, 0.9667, 0.8638, 0.9667, 0.866, 0.9272, 0.8663, 0.9272, 0.8641, 0.9667, 0.8641, 0.9667, 0.8663, 0.9272, 0.8666, 0.9272, 0.8644, 0.9667, 0.04457, 0.03515, 0.04457, 0.03129, 0.08914, 0.03129, 0.08914, 0.03515, 0.06242, 0.5822, 0.06799, 0.5822, 0.06799, 0.6217, 0.06242, 0.6217, 0.9691, 0.3075, 0.9657, 0.3075, 0.9656, 0.2805, 0.9691, 0.2805, 0.04457, 0.028, 0.04457, 0.02254, 0.08484, 0.02254, 0.08484, 0.028, 0.9782, 0.3075, 0.9726, 0.3075, 0.9726, 0.2805, 0.9782, 0.2805, 0.04457, 0.01165, 0.04457, 0.00771, 0.08484, 0.008216, 0.08484, 0.01195, 0.04457, 0.01908, 0.04457, 0.01561, 0.08484, 0.01574, 0.08484, 0.01911, 0.04457, 0.003636, 0.04457, 0.0, 0.08484, 0.0009234, 0.08484, 0.004361, 0.9056, 0.2861, 0.9056, 0.2823, 0.9459, 0.2823, 0.9459, 0.2862, 0.9512, 0.3512, 0.9614, 0.3512, 0.9596, 0.3948, 0.9501, 0.3948, 0.9985, 0.1227, 0.9886, 0.1227, 0.9894, 0.09279, 0.999, 0.09278, 0.9501, 0.3075, 0.9596, 0.3075, 0.9614, 0.3512, 0.9512, 0.3512, 0.999, 0.1815, 0.9895, 0.1856, 0.9886, 0.1227, 0.9985, 0.1227, 0.0795, 0.7171, 0.08298, 0.7133, 0.08323, 0.7632, 0.07964, 0.7632, 0.8653, 0.2862, 0.8653, 0.2823, 0.9056, 0.2823, 0.9056, 0.2861, 0.8644, 0.8877, 0.8647, 0.8877, 0.867, 0.9272, 0.8666, 0.9272, 0.1877, 0.896, 0.1979, 0.896, 0.1961, 0.9397, 0.1866, 0.9397, 0.9985, 0.06289, 0.9886, 0.06288, 0.9895, 0.0, 0.999, 0.00401, 0.1866, 0.8524, 0.1961, 0.8524, 0.1979, 0.896, 0.1877, 0.896, 0.999, 0.09278, 0.9894, 0.09277, 0.9886, 0.06288, 0.9985, 0.06289, 0.2764, 0.9272, 0.2787, 0.9272, 0.2759, 0.9667, 0.274, 0.9667, 0.8666, 0.9272, 0.867, 0.9272, 0.8647, 0.9667, 0.8644, 0.9667, 0.2761, 0.9272, 0.2764, 0.9272, 0.274, 0.9667, 0.2737, 0.9667, 0.04457, 0.02254, 0.04457, 0.01908, 0.08484, 0.01911, 0.08484, 0.02254, 0.9726, 0.3075, 0.9691, 0.3075, 0.9691, 0.2805, 0.9726, 0.2805, 0.07505, 0.5427, 0.07901, 0.5427, 0.07909, 0.5822, 0.07505, 0.5822, 0.04457, 0.01561, 0.04457, 0.01165, 0.08484, 0.01195, 0.08484, 0.01574, 0.958, 0.3075, 0.9541, 0.3075, 0.9537, 0.2805, 0.9577, 0.2805, 0.04457, 0.00771, 0.04457, 0.003636, 0.08484, 0.004361, 0.08484, 0.008216, 0.9459, 0.3592, 0.9501, 0.3631, 0.9056, 0.3631, 0.9056, 0.3592, 0.9056, 0.3592, 0.9056, 0.3631, 0.8611, 0.3631, 0.8653, 0.3592, 0.9459, 0.2823, 0.9501, 0.2744, 0.9501, 0.3332, 0.9459, 0.3322, 0.8653, 0.2823, 0.8611, 0.2744, 0.9056, 0.2743, 0.9056, 0.2823, 0.9459, 0.3322, 0.9501, 0.3332, 0.9501, 0.3631, 0.9459, 0.3592, 0.9056, 0.2823, 0.9056, 0.2743, 0.9501, 0.2744, 0.9459, 0.2823, 0.8783, 0.4249, 0.874, 0.4221, 0.874, 0.395, 0.8783, 0.395, 0.04457, 0.03129, 0.04457, 0.028, 0.08484, 0.028, 0.08914, 0.03129, 0.04457, 0.03844, 0.04457, 0.03515, 0.08914, 0.03515, 0.08484, 0.03844, 0.9056, 0.0, 0.9056, 0.003884, 0.8653, 0.003934, 0.8611, 4.677e-05, 0.9614, 0.3512, 0.9637, 0.3512, 0.9618, 0.3907, 0.9596, 0.3948, 0.8611, 4.677e-05, 0.8653, 0.003934, 0.8653, 0.03094, 0.8611, 0.0299, 0.5573, 0.5344, 0.5573, 0.8525, 0.4879, 0.8525, 0.4879, 0.5344, 0.2736, 0.9272, 0.274, 0.9272, 0.2719, 0.9667, 0.2716, 0.9667, 0.274, 0.9272, 0.2743, 0.9272, 0.2722, 0.9667, 0.2719, 0.9667, 0.2743, 0.9272, 0.2747, 0.9272, 0.2725, 0.9667, 0.2722, 0.9667, 0.2747, 0.9272, 0.275, 0.9272, 0.2728, 0.9667, 0.2725, 0.9667, 0.275, 0.9272, 0.2754, 0.9272, 0.2731, 0.9667, 0.2728, 0.9667, 0.2754, 0.9272, 0.2757, 0.9272, 0.2734, 0.9667, 0.2731, 0.9667, 0.2757, 0.9272, 0.2761, 0.9272, 0.2737, 0.9667, 0.2734, 0.9667, 0.8766, 0.9272, 0.877, 0.9272, 0.877, 0.9667, 0.8766, 0.9667, 0.8653, 0.9272, 0.8656, 0.9272, 0.8635, 0.9667, 0.8632, 0.9667, 0.8623, 0.9765, 0.862, 0.9768, 0.8609, 0.9148, 0.8612, 0.9148, 0.8766, 0.8877, 0.877, 0.8877, 0.877, 0.9272, 0.8766, 0.9272, 0.8632, 0.8877, 0.8635, 0.8877, 0.8656, 0.9272, 0.8653, 0.9272, 0.8635, 0.8877, 0.8638, 0.8877, 0.866, 0.9272, 0.8656, 0.9272, 0.8622, 0.657, 0.8622, 0.8877, 0.8346, 0.8877, 0.8346, 0.657, 0.08914, 0.5033, 0.08914, 0.5072, 0.04457, 0.5072, 0.04457, 0.5033, 0.9069, 0.395, 0.903, 0.395, 0.903, 0.3631, 0.9069, 0.3643, 0.8897, 0.657, 0.8897, 0.8877, 0.8622, 0.8877, 0.8622, 0.657, 0.05514, 0.5384, 0.05514, 0.7692, 0.02757, 0.7692, 0.02757, 0.5384, 0.02757, 0.5384, 0.02757, 0.7692, 1.315e-08, 0.7692, 2.629e-08, 0.5384, 0.004301, 0.5, 0.004301, 0.2692, 0.04457, 0.2692, 0.04457, 0.5, 0.04457, 0.5, 0.04457, 0.2692, 0.08484, 0.2692, 0.08484, 0.5, 0.2397, 0.8877, 0.1994, 0.8877, 0.1994, 0.657, 0.2397, 0.657, 0.28, 0.8877, 0.2397, 0.8877, 0.2397, 0.657, 0.28, 0.657, 0.06242, 0.6696, 0.06799, 0.6696, 0.06799, 0.7091, 0.06242, 0.7091, 0.9501, 0.1267, 0.9557, 0.1267, 0.9556, 0.1538, 0.9501, 0.1538, 0.9501, 0.09676, 0.9557, 0.09549, 0.9557, 0.1267, 0.9501, 0.1267, 0.05514, 0.6259, 0.05907, 0.6259, 0.05907, 0.6696, 0.05514, 0.6696, 0.9108, 0.395, 0.9148, 0.395, 0.9148, 0.4249, 0.9108, 0.4249, 0.9592, 0.1267, 0.9627, 0.1267, 0.9626, 0.1538, 0.9591, 0.1538, 0.07152, 0.6301, 0.07505, 0.6301, 0.07505, 0.6696, 0.07152, 0.6696, 0.9592, 0.094, 0.9627, 0.09199, 0.9627, 0.1267, 0.9592, 0.1267, 0.08484, 0.5265, 0.08484, 0.5302, 0.04457, 0.5307, 0.04457, 0.5268, 0.06665, 0.917, 0.06276, 0.917, 0.06279, 0.8755, 0.06664, 0.8791, 0.07152, 0.6696, 0.07505, 0.6696, 0.07505, 0.7091, 0.07152, 0.7091, 0.07413, 0.917, 0.07061, 0.917, 0.0706, 0.8822, 0.07413, 0.8842, 0.08484, 0.5193, 0.08484, 0.5227, 0.04457, 0.5228, 0.04457, 0.5194, 0.05873, 0.917, 0.05514, 0.917, 0.05539, 0.8671, 0.05887, 0.8708, 0.9667, 0.08892, 0.9705, 0.08526, 0.9706, 0.1267, 0.9667, 0.1267, 0.07901, 0.6301, 0.08286, 0.6301, 0.08313, 0.6696, 0.07909, 0.6696, 0.9667, 0.1267, 0.9706, 0.1267, 0.9703, 0.1538, 0.9665, 0.1538, 0.9648, 0.3512, 0.9751, 0.3512, 0.9733, 0.3948, 0.9637, 0.3948, 0.2711, 0.9176, 0.2612, 0.9176, 0.2621, 0.8878, 0.2716, 0.8877, 0.9637, 0.3075, 0.9733, 0.3075, 0.9751, 0.3512, 0.9648, 0.3512, 0.2716, 0.9765, 0.2621, 0.9805, 0.2612, 0.9176, 0.2711, 0.9176, 0.05913, 0.944, 0.05563, 0.944, 0.05514, 0.917, 0.05873, 0.917, 0.8653, 0.1974, 0.8653, 0.1936, 0.9056, 0.1936, 0.9056, 0.1974, 0.8554, 0.9769, 0.8551, 0.9769, 0.8539, 0.9148, 0.8542, 0.9148, 0.08686, 0.8025, 0.08657, 0.8025, 0.08533, 0.7755, 0.08565, 0.7755, 0.7678, 0.8525, 0.7681, 0.8525, 0.7705, 0.892, 0.7701, 0.892, 0.9881, 0.06289, 0.9782, 0.06288, 0.979, 0.0, 0.9886, 0.00401, 0.9774, 0.3075, 0.9869, 0.3075, 0.9888, 0.3512, 0.9785, 0.3512, 0.08657, 0.8025, 0.08466, 0.8025, 0.08323, 0.7755, 0.08533, 0.7755, 0.7681, 0.8525, 0.77, 0.8525, 0.7728, 0.892, 0.7705, 0.892, 0.08533, 0.7755, 0.08323, 0.7755, 0.08469, 0.7133, 0.08661, 0.7133, 0.8542, 0.9148, 0.8539, 0.9148, 0.8551, 0.8877, 0.8554, 0.8877, 0.08565, 0.7755, 0.08533, 0.7755, 0.08661, 0.7133, 0.08691, 0.7133, 0.08484, 0.5159, 0.08484, 0.5193, 0.04457, 0.5194, 0.04457, 0.5159, 0.07766, 0.917, 0.07413, 0.917, 0.07413, 0.8842, 0.07766, 0.8857, 0.06799, 0.6696, 0.07152, 0.6696, 0.07152, 0.7091, 0.06799, 0.7091, 0.9557, 0.09549, 0.9592, 0.094, 0.9592, 0.1267, 0.9557, 0.1267, 0.06799, 0.6301, 0.07152, 0.6301, 0.07152, 0.6696, 0.06799, 0.6696, 0.9557, 0.1267, 0.9592, 0.1267, 0.9591, 0.1538, 0.9556, 0.1538, 0.07505, 0.6696, 0.07909, 0.6696, 0.07901, 0.7091, 0.07505, 0.7091, 0.9627, 0.1267, 0.9667, 0.1267, 0.9665, 0.1538, 0.9626, 0.1538, 0.07505, 0.6301, 0.07901, 0.6301, 0.07909, 0.6696, 0.07505, 0.6696, 0.9627, 0.09199, 0.9667, 0.08892, 0.9667, 0.1267, 0.9627, 0.1267, 0.07061, 0.917, 0.06665, 0.917, 0.06664, 0.8791, 0.0706, 0.8822, 0.08484, 0.5227, 0.08484, 0.5265, 0.04457, 0.5268, 0.04457, 0.5228, 0.8653, 0.2021, 0.8653, 0.1974, 0.9056, 0.1974, 0.9056, 0.2021, 0.9705, 0.08526, 0.9744, 0.08062, 0.9746, 0.1267, 0.9706, 0.1267, 0.06306, 0.944, 0.05913, 0.944, 0.05873, 0.917, 0.06276, 0.917, 0.08484, 0.5302, 0.08484, 0.5341, 0.04457, 0.5348, 0.04457, 0.5307, 0.9706, 0.1267, 0.9746, 0.1267, 0.9742, 0.1538, 0.9703, 0.1538, 0.06276, 0.917, 0.05873, 0.917, 0.05887, 0.8708, 0.06279, 0.8755, 0.8653, 0.2434, 0.8611, 0.2444, 0.8611, 0.1856, 0.8653, 0.1936, 0.8653, 0.1936, 0.8611, 0.1856, 0.9056, 0.1856, 0.9056, 0.1936, 0.08914, 0.5072, 0.08484, 0.5104, 0.04457, 0.5104, 0.04457, 0.5072, 0.8826, 0.395, 0.8783, 0.395, 0.8783, 0.3651, 0.8826, 0.3631, 0.8697, 0.4249, 0.8654, 0.4229, 0.8654, 0.393, 0.8697, 0.393, 0.05907, 0.6259, 0.06242, 0.6301, 0.06242, 0.6696, 0.05907, 0.6696, 0.8697, 0.393, 0.8654, 0.393, 0.8654, 0.3659, 0.8697, 0.3631, 0.8032, 0.9357, 0.8033, 0.94, 0.7728, 0.94, 0.7757, 0.9357, 0.8308, 0.9357, 0.8346, 0.94, 0.8033, 0.94, 0.8032, 0.9357, 0.08484, 0.5, 0.08914, 0.5033, 0.04457, 0.5033, 0.04457, 0.5, 0.8611, 0.1227, 0.8653, 0.1237, 0.8653, 0.1839, 0.8611, 0.1856, 0.9751, 0.3512, 0.9774, 0.3512, 0.9755, 0.3907, 0.9733, 0.3948, 0.9501, 0.1227, 0.9459, 0.1237, 0.9459, 0.09671, 0.9501, 0.09283, 0.9501, 0.09283, 0.9459, 0.09671, 0.9056, 0.09666, 0.9056, 0.09278, 0.9501, 0.1856, 0.9459, 0.1839, 0.9459, 0.1237, 0.9501, 0.1227, 0.9733, 0.3075, 0.9755, 0.3117, 0.9774, 0.3512, 0.9751, 0.3512, 0.8551, 0.9769, 0.8532, 0.9769, 0.8517, 0.9148, 0.8539, 0.9148, 0.8708, 0.8877, 0.8727, 0.8877, 0.8754, 0.9272, 0.8731, 0.9272, 0.8539, 0.9148, 0.8517, 0.9148, 0.8532, 0.8877, 0.8551, 0.8877, 0.1994, 0.5343, 0.1994, 0.8524, 0.08914, 0.8524, 0.08914, 0.5343, 0.8346, 0.5344, 0.7653, 0.5344, 0.7653, 0.4262, 0.8346, 0.4262, 0.3097, 0.318, 0.42, 0.318, 0.42, 0.4262, 0.3097, 0.4262, 0.6266, 0.5344, 0.6266, 0.8525, 0.5573, 0.8525, 0.5573, 0.5344, 0.3097, 0.318, 0.3097, 0.0, 0.42, 0.0, 0.42, 0.318, 0.8346, 0.5344, 0.8346, 0.8525, 0.7653, 0.8525, 0.7653, 0.5344, 0.3493, 0.8525, 0.4186, 0.8525, 0.4186, 0.9607, 0.3493, 0.9607, 0.1994, 0.5343, 0.08914, 0.5343, 0.08914, 0.4262, 0.1994, 0.4262, 0.6266, 0.5344, 0.5573, 0.5344, 0.5573, 0.4262, 0.6266, 0.4262, 0.6959, 0.9607, 0.6266, 0.9607, 0.6266, 0.8525, 0.6959, 0.8525, 0.08794, 0.7755, 0.0876, 0.7755, 0.08866, 0.7147, 0.08895, 0.7153, 0.0876, 0.7755, 0.08727, 0.7755, 0.08837, 0.7142, 0.08866, 0.7147, 0.08662, 0.7755, 0.0863, 0.7755, 0.0875, 0.7134, 0.08779, 0.7135, 0.0863, 0.7755, 0.08597, 0.7755, 0.0872, 0.7134, 0.0875, 0.7134, 0.08597, 0.7755, 0.08565, 0.7755, 0.08691, 0.7133, 0.0872, 0.7134, 0.08748, 0.6671, 0.08805, 0.6671, 0.088, 0.7067, 0.08743, 0.7067, 0.08805, 0.6671, 0.08863, 0.6671, 0.08857, 0.7067, 0.088, 0.7067, 0.8714, 0.9272, 0.8717, 0.9272, 0.8696, 0.9667, 0.8693, 0.9667, 0.8717, 0.9272, 0.8721, 0.9272, 0.8699, 0.9667, 0.8696, 0.9667, 0.8721, 0.9272, 0.8724, 0.9272, 0.8702, 0.9667, 0.8699, 0.9667, 0.8724, 0.9272, 0.8728, 0.9272, 0.8705, 0.9667, 0.8702, 0.9667, 0.8565, 0.9148, 0.8561, 0.9148, 0.8572, 0.8877, 0.8575, 0.8877, 0.8561, 0.9148, 0.8558, 0.9148, 0.8569, 0.8877, 0.8572, 0.8877, 0.8558, 0.9148, 0.8555, 0.9148, 0.8566, 0.8877, 0.8569, 0.8877, 0.8555, 0.9148, 0.8551, 0.9148, 0.8563, 0.8877, 0.8566, 0.8877, 0.8551, 0.9148, 0.8548, 0.9148, 0.856, 0.8877, 0.8563, 0.8877, 0.8548, 0.9148, 0.8545, 0.9148, 0.8557, 0.8877, 0.856, 0.8877, 0.8545, 0.9148, 0.8542, 0.9148, 0.8554, 0.8877, 0.8557, 0.8877, 0.7657, 0.8525, 0.766, 0.8525, 0.768, 0.892, 0.7677, 0.892, 0.766, 0.8525, 0.7663, 0.8525, 0.7684, 0.892, 0.768, 0.892, 0.7663, 0.8525, 0.7666, 0.8525, 0.7687, 0.892, 0.7684, 0.892, 0.7666, 0.8525, 0.7669, 0.8525, 0.7691, 0.892, 0.7687, 0.892, 0.7669, 0.8525, 0.7672, 0.8525, 0.7694, 0.892, 0.7691, 0.892, 0.7672, 0.8525, 0.7675, 0.8525, 0.7698, 0.892, 0.7694, 0.892, 0.7675, 0.8525, 0.7678, 0.8525, 0.7701, 0.892, 0.7698, 0.892, 0.08895, 0.8025, 0.08865, 0.8025, 0.0876, 0.7755, 0.08794, 0.7755, 0.08865, 0.8025, 0.08835, 0.8025, 0.08727, 0.7755, 0.0876, 0.7755, 0.08745, 0.8025, 0.08716, 0.8025, 0.08597, 0.7755, 0.0863, 0.7755, 0.08716, 0.8025, 0.08686, 0.8025, 0.08565, 0.7755, 0.08597, 0.7755, 0.8575, 0.975, 0.8572, 0.9755, 0.8561, 0.9148, 0.8565, 0.9148, 0.8572, 0.9755, 0.8569, 0.9761, 0.8558, 0.9148, 0.8561, 0.9148, 0.8569, 0.9761, 0.8566, 0.9765, 0.8555, 0.9148, 0.8558, 0.9148, 0.8566, 0.9765, 0.8563, 0.9768, 0.8551, 0.9148, 0.8555, 0.9148, 0.8563, 0.9768, 0.856, 0.9769, 0.8548, 0.9148, 0.8551, 0.9148, 0.856, 0.9769, 0.8557, 0.9769, 0.8545, 0.9148, 0.8548, 0.9148, 0.8557, 0.9769, 0.8554, 0.9769, 0.8542, 0.9148, 0.8545, 0.9148, 0.08743, 0.6276, 0.088, 0.6276, 0.08805, 0.6671, 0.08748, 0.6671, 0.8696, 0.8877, 0.8699, 0.8877, 0.8721, 0.9272, 0.8717, 0.9272, 0.8699, 0.8877, 0.8702, 0.8877, 0.8724, 0.9272, 0.8721, 0.9272, 4.601e-08, 0.5033, 0.04457, 0.5033, 0.04457, 0.5072, 4.601e-08, 0.5072, 0.8951, 0.395, 0.8951, 0.3643, 0.8991, 0.3631, 0.8991, 0.395, 0.06242, 0.6696, 0.06242, 0.6301, 0.06799, 0.6301, 0.06799, 0.6696, 0.9782, 0.04984, 0.9782, 0.07689, 0.9726, 0.07689, 0.9726, 0.04984, 0.9782, 0.01987, 0.9782, 0.04984, 0.9726, 0.04984, 0.9726, 0.01861, 0.05514, 0.7133, 0.05514, 0.6696, 0.05907, 0.6696, 0.05907, 0.7133, 0.9226, 0.395, 0.9226, 0.4249, 0.9187, 0.4249, 0.9187, 0.395, 0.9691, 0.04984, 0.9691, 0.07689, 0.9657, 0.07689, 0.9656, 0.04984, 0.04457, 0.5104, 0.08484, 0.5104, 0.08484, 0.5159, 0.04457, 0.5159, 0.004301, 0.5104, 0.04457, 0.5104, 0.04457, 0.5159, 0.004301, 0.5159, 0.004301, 0.5265, 0.04457, 0.5268, 0.04457, 0.5307, 0.004301, 0.5302, 0.004301, 0.5193, 0.04457, 0.5194, 0.04457, 0.5228, 0.004301, 0.5227, 0.183, 0.9022, 0.1828, 0.8561, 0.1863, 0.8524, 0.1866, 0.9022, 0.04457, 0.5348, 0.08484, 0.5341, 0.08484, 0.5375, 0.04457, 0.5384, 0.07901, 0.7091, 0.07909, 0.6696, 0.08313, 0.6696, 0.08286, 0.7091, 0.9616, 0.04984, 0.9618, 0.07689, 0.958, 0.07689, 0.9577, 0.04984, 0.9881, 0.1557, 0.9886, 0.1856, 0.979, 0.1855, 0.9782, 0.1557, 0.004301, 0.5341, 0.04457, 0.5348, 0.04457, 0.5384, 0.004301, 0.5375, 0.1826, 0.9292, 0.183, 0.9022, 0.1866, 0.9022, 0.1861, 0.9292, 0.9459, 0.1974, 0.9056, 0.1974, 0.9056, 0.1936, 0.9459, 0.1936, 0.8705, 0.9667, 0.8728, 0.9272, 0.8731, 0.9272, 0.8708, 0.9667, 0.7678, 0.9315, 0.7701, 0.892, 0.7705, 0.892, 0.7681, 0.9315, 0.9774, 0.3948, 0.9785, 0.3512, 0.9888, 0.3512, 0.9869, 0.3948, 0.7681, 0.9315, 0.7705, 0.892, 0.7728, 0.892, 0.77, 0.9315, 0.8728, 0.9272, 0.8705, 0.8877, 0.8708, 0.8877, 0.8731, 0.9272, 0.004301, 0.5159, 0.04457, 0.5159, 0.04457, 0.5194, 0.004301, 0.5193, 0.9726, 0.04984, 0.9726, 0.07689, 0.9691, 0.07689, 0.9691, 0.04984, 0.9656, 0.04984, 0.9657, 0.07689, 0.9618, 0.07689, 0.9616, 0.04984, 0.004301, 0.5227, 0.04457, 0.5228, 0.04457, 0.5268, 0.004301, 0.5265, 0.9459, 0.2021, 0.9056, 0.2021, 0.9056, 0.1974, 0.9459, 0.1974, 0.004301, 0.5302, 0.04457, 0.5307, 0.04457, 0.5348, 0.004301, 0.5341, 0.9459, 0.2704, 0.9459, 0.2434, 0.9501, 0.2444, 0.9501, 0.2743, 0.8653, 0.2704, 0.9056, 0.2704, 0.9056, 0.2743, 0.8611, 0.2743, 0.9459, 0.2434, 0.9459, 0.1936, 0.9501, 0.1856, 0.9501, 0.2444, 0.9056, 0.2704, 0.9459, 0.2704, 0.9501, 0.2743, 0.9056, 0.2743, 0.9459, 0.1936, 0.9056, 0.1936, 0.9056, 0.1856, 0.9501, 0.1856, 0.8653, 0.2434, 0.8653, 0.2704, 0.8611, 0.2743, 0.8611, 0.2444, 4.601e-08, 0.5072, 0.04457, 0.5072, 0.04457, 0.5104, 0.004301, 0.5104, 0.05907, 0.7133, 0.05907, 0.6696, 0.06242, 0.6696, 0.06242, 0.7091, 0.8912, 0.395, 0.8912, 0.4249, 0.8869, 0.4221, 0.8869, 0.395, 0.8032, 0.8567, 0.7757, 0.8567, 0.7728, 0.8525, 0.8033, 0.8525, 0.8308, 0.9357, 0.8308, 0.8962, 0.8346, 0.8962, 0.8346, 0.94, 0.8308, 0.8567, 0.8032, 0.8567, 0.8033, 0.8525, 0.8346, 0.8525, 0.8308, 0.8962, 0.8308, 0.8567, 0.8346, 0.8525, 0.8346, 0.8962, 0.004301, 0.5, 0.04457, 0.5, 0.04457, 0.5033, 4.601e-08, 0.5033, 0.8611, 0.1227, 0.8611, 0.09283, 0.8653, 0.09671, 0.8653, 0.1237, 0.8611, 0.09283, 0.9056, 0.09278, 0.9056, 0.09666, 0.8653, 0.09671, 0.8708, 0.9667, 0.8731, 0.9272, 0.8754, 0.9272, 0.8727, 0.9667, 0.08805, 0.6671, 0.088, 0.6276, 0.08857, 0.6276, 0.08863, 0.6671, 0.08863, 0.6671, 0.08857, 0.6276, 0.08898, 0.6276, 0.08903, 0.6671, 0.8714, 0.9272, 0.8693, 0.8877, 0.8696, 0.8877, 0.8717, 0.9272, 0.8724, 0.9272, 0.8702, 0.8877, 0.8705, 0.8877, 0.8728, 0.9272, 0.8501, 0.9499, 0.8511, 0.9769, 0.8508, 0.9769, 0.8497, 0.9499, 0.8497, 0.9499, 0.8508, 0.9769, 0.8505, 0.9769, 0.8494, 0.9499, 0.8494, 0.9499, 0.8505, 0.9769, 0.8503, 0.9769, 0.8491, 0.9499, 0.7657, 0.9315, 0.7677, 0.892, 0.768, 0.892, 0.766, 0.9315, 0.766, 0.9315, 0.768, 0.892, 0.7684, 0.892, 0.7663, 0.9315, 0.7663, 0.9315, 0.7684, 0.892, 0.7687, 0.892, 0.7666, 0.9315, 0.7666, 0.9315, 0.7687, 0.892, 0.7691, 0.892, 0.7669, 0.9315, 0.7669, 0.9315, 0.7691, 0.892, 0.7694, 0.892, 0.7672, 0.9315, 0.7672, 0.9315, 0.7694, 0.892, 0.7698, 0.892, 0.7675, 0.9315, 0.7675, 0.9315, 0.7698, 0.892, 0.7701, 0.892, 0.7678, 0.9315, 0.8512, 0.8886, 0.8501, 0.9499, 0.8497, 0.9499, 0.8509, 0.8882, 0.8509, 0.8882, 0.8497, 0.9499, 0.8494, 0.9499, 0.8506, 0.8879, 0.08857, 0.7067, 0.08863, 0.6671, 0.08903, 0.6671, 0.08898, 0.7067])
me_cube_005.materials.append(mat_stone)
me_cube_005.materials.append(mat_wood)
me_cube_005.use_remesh_preserve_volume = False
me_cube_005.use_remesh_preserve_attributes = False
me_cube_005.use_mirror_vertex_groups = False
me_cube_005.update()

# ---- objects
ob_frame1 = bpy.data.objects.new('Frame1', me_cube_005)

# ---- transforms, parenting, visibility, modifiers, constraints
ob_frame1.location = (-1.03, 1.523, 2.923)
ob_frame1.lock_rotations_4d = False
ob_frame1.empty_display_type = 'ARROWS'
ob_frame1.lineart.crease_threshold = 0.0

# ---- collection membership
col_collection_1.objects.link(ob_frame1)

# ---- scene / render settings (as saved in the file)
scene.frame_start = 1; scene.frame_end = 250; scene.frame_set(209)
scene.render.engine = 'BLENDER_EEVEE_NEXT'
scene.render.resolution_percentage = 50
scene.render.dither_intensity = 0.0
scene.cycles.use_denoising = False
scene.cycles.samples = 128
scene.cycles.sampling_pattern = 'TABULATED_SOBOL'
scene.cycles.light_sampling_threshold = 0.0
scene.cycles.use_adaptive_sampling = False
scene.cycles.use_light_tree = False
scene.cycles.blur_glossy = 0.0
scene.cycles.sample_clamp_indirect = 0.0
scene.view_settings.view_transform = 'Standard'
bpy.context.view_layer.update()

# ---- added for rendering (the .blend has no active camera and no usable light): camera, sun
cam_auto = bpy.data.cameras.new('AutoCamera')
cam_auto.lens = 50.0
cam_auto.sensor_width = 36.0
cam_auto.clip_end = 1000.0
ob_auto_camera = bpy.data.objects.new('AutoCamera', cam_auto)
scene.collection.objects.link(ob_auto_camera)
ob_auto_camera.location = (5.34208, -6.12408, 6.53831)
ob_auto_camera.rotation_euler = (1.09748, -7.21219e-08, 0.694738)
scene.camera = ob_auto_camera
light_auto_sun = bpy.data.lights.new('AutoSun', 'SUN')
light_auto_sun.energy = 3.0
light_auto_sun.angle = 0.0523599
ob_auto_sun = bpy.data.objects.new('AutoSun', light_auto_sun)
scene.collection.objects.link(ob_auto_sun)
ob_auto_sun.rotation_euler = (0.872665, 0.174533, 0.523599)
bpy.context.view_layer.update()
